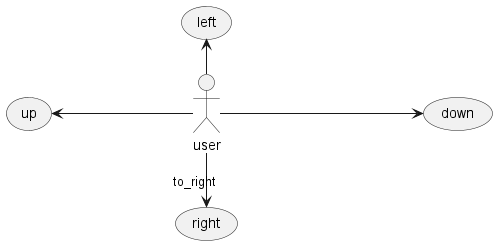

The diagram above was rendered by PlantUML. Its source (embedded in the PNG):
@startuml
left to right direction
:user: -u--> (up)
:user: --ri-> (right) : to_right
:user: ---left-->  (left)
:user: --do--> (down)

' question: left/right cannot adjust length

@enduml